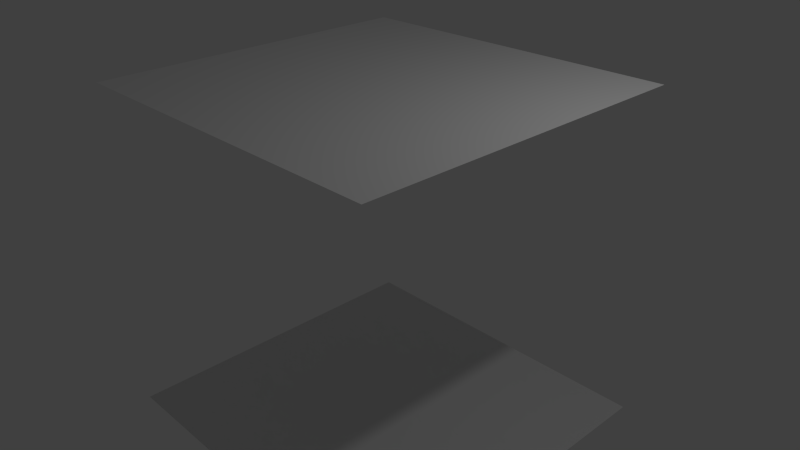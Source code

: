 # Source: corridor_0walls.blend  (saved by Blender 2.76.0; exported with 4.5.12 LTS)
import bpy
from mathutils import Matrix  # noqa: F401  (used for matrix-valued properties, if any)

bpy.ops.wm.read_factory_settings(use_empty=True)
scene = bpy.context.scene
scene.name = 'Scene'

# ---- collections
col_collection_1 = bpy.data.collections.new('Collection 1'); scene.collection.children.link(col_collection_1)

# ---- materials (node trees are filled in below, after node groups)
mat_material = bpy.data.materials.new('Material')
mat_material.alpha_threshold = 0.0
mat_material.use_transparent_shadow = False
mat_material.roughness = 0.5
mat_material.line_color = (0.0, 0.0, 0.0, 1.0)

# ---- material node trees

# ---- world
world_world = bpy.data.worlds.new('World'); scene.world = world_world
world_world.color = (0.05088, 0.05088, 0.05088)
world_world.use_sun_shadow = False
world_world.sun_shadow_jitter_overblur = 0.0
world_world.cycles.sampling_method = 'MANUAL'
world_world.cycles.sample_map_resolution = 256

# ---- cameras
cam_camera = bpy.data.cameras.new('Camera')
cam_camera.clip_end = 100.0
cam_camera.lens = 35.0
cam_camera.sensor_width = 32.0
cam_camera.sensor_height = 18.0
cam_camera.ortho_scale = 7.314
cam_camera.dof.focus_distance = 0.0
cam_camera.dof.aperture_fstop = 128.0

# ---- lights
light_lamp = bpy.data.lights.new('Lamp', 'POINT')
light_lamp.transmission_factor = 0.0
light_lamp.cutoff_distance = 30.0
light_lamp.energy = 100.0
light_lamp.shadow_buffer_clip_start = 1.001
light_lamp.shadow_soft_size = 0.1
light_lamp.shadow_maximum_resolution = 0.006
light_lamp.use_absolute_resolution = True
light_lamp.cycles.use_multiple_importance_sampling = False

# ---- meshes
me_cube = bpy.data.meshes.new('Cube')
me_cube.from_pydata([(2.5, 2.293, -2.293), (2.5, -2.293, -2.293), (2.5, 2.293, 2.293), (2.5, -2.293, 2.293), (-2.261, 2.293, -2.293), (-2.261, -2.293, -2.293), (-2.261, 2.293, 2.293), (-2.261, -2.293, 2.293), (-2.261, 0.7644, -2.293), (-2.261, -0.7644, -2.293), (-2.261, 0.7644, 2.293), (-2.261, -0.7644, 2.293), (0.913, -2.293, 2.293), (-0.6739, -2.293, 2.293), (0.913, -2.293, -2.293), (-0.6739, -2.293, -2.293), (-0.6739, 2.293, 2.293), (0.913, 2.293, 2.293), (-0.6739, 2.293, -2.293), (0.913, 2.293, -2.293)], [], [(2, 3, 12, 13, 7, 11, 10, 6, 16, 17), (1, 0, 19, 18, 4, 8, 9, 5, 15, 14)])
me_cube.materials.append(mat_material)
me_cube.use_remesh_preserve_volume = False
me_cube.use_remesh_preserve_attributes = False
me_cube.use_mirror_vertex_groups = False
me_cube.update()

# ---- objects
ob_cube = bpy.data.objects.new('Cube', me_cube)
ob_lamp = bpy.data.objects.new('Lamp', light_lamp)
ob_camera = bpy.data.objects.new('Camera', cam_camera)

# ---- transforms, parenting, visibility, modifiers, constraints
ob_cube.location = (0.0, 0.0, 0.0)
ob_cube.lock_rotations_4d = False
ob_cube.empty_display_type = 'ARROWS'
ob_cube.lineart.crease_threshold = 0.0
ob_lamp.location = (4.076, 1.005, 5.904)
ob_lamp.rotation_euler = (0.6503, 0.05522, 1.866)
ob_lamp.lock_rotations_4d = False
ob_lamp.empty_display_type = 'ARROWS'
ob_lamp.color = (0.0, 0.0, 0.0, 0.0)
ob_lamp.lineart.crease_threshold = 0.0
ob_camera.location = (7.481, -6.508, 5.344)
ob_camera.rotation_euler = (1.109, 0.01082, 0.8149)
ob_camera.lock_rotations_4d = False
ob_camera.empty_display_type = 'ARROWS'
ob_camera.color = (0.0, 0.0, 0.0, 0.0)
ob_camera.display_type = 'WIRE'
ob_camera.lineart.crease_threshold = 0.0

# ---- collection membership
col_collection_1.objects.link(ob_cube)
col_collection_1.objects.link(ob_lamp)
col_collection_1.objects.link(ob_camera)

# ---- scene / render settings (as saved in the file)
scene.camera = ob_camera
scene.frame_start = 1; scene.frame_end = 250; scene.frame_set(1)
scene.render.engine = 'BLENDER_EEVEE_NEXT'
scene.render.resolution_percentage = 50
scene.render.dither_intensity = 0.0
scene.cycles.use_denoising = False
scene.cycles.samples = 10
scene.cycles.sampling_pattern = 'TABULATED_SOBOL'
scene.cycles.light_sampling_threshold = 0.0
scene.cycles.use_adaptive_sampling = False
scene.cycles.use_light_tree = False
scene.cycles.blur_glossy = 0.0
scene.cycles.pixel_filter_type = 'GAUSSIAN'
scene.cycles.sample_clamp_indirect = 0.0
scene.view_settings.view_transform = 'Standard'
bpy.context.view_layer.update()

